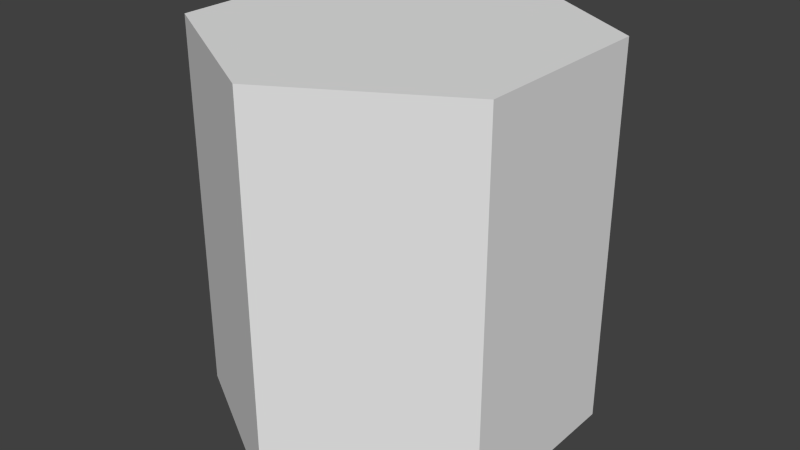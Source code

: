 # Source: UnitHex.blend  (saved by Blender 2.76.0; exported with 4.5.12 LTS)
import bpy
from mathutils import Matrix  # noqa: F401  (used for matrix-valued properties, if any)

bpy.ops.wm.read_factory_settings(use_empty=True)
scene = bpy.context.scene
scene.name = 'Scene'

# ---- collections
col_collection_1 = bpy.data.collections.new('Collection 1'); scene.collection.children.link(col_collection_1)

# ---- world
world_world = bpy.data.worlds.new('World'); scene.world = world_world
world_world.color = (0.05088, 0.05088, 0.05088)
world_world.use_sun_shadow = False
world_world.sun_shadow_jitter_overblur = 0.0
world_world.cycles.sampling_method = 'MANUAL'
world_world.cycles.sample_map_resolution = 256

# ---- meshes
me_cylinder = bpy.data.meshes.new('Cylinder')
me_cylinder.from_pydata([(0.0, 0.5, -0.5), (0.0, 0.5, 0.5), (0.433, 0.25, -0.5), (0.433, 0.25, 0.5), (0.433, -0.25, -0.5), (0.433, -0.25, 0.5), (-4.371e-08, -0.5, -0.5), (-4.371e-08, -0.5, 0.5), (-0.433, -0.25, -0.5), (-0.433, -0.25, 0.5), (-0.433, 0.25, -0.5), (-0.433, 0.25, 0.5)], [], [(0, 1, 3, 2), (2, 3, 5, 4), (4, 5, 7, 6), (6, 7, 9, 8), (3, 1, 11, 9, 7, 5), (10, 11, 1, 0), (8, 9, 11, 10), (0, 2, 4, 6, 8, 10)])
me_cylinder.use_remesh_preserve_volume = False
me_cylinder.use_remesh_preserve_attributes = False
me_cylinder.use_mirror_vertex_groups = False
me_cylinder.update()

# ---- objects
ob_cylinder = bpy.data.objects.new('Cylinder', me_cylinder)

# ---- transforms, parenting, visibility, modifiers, constraints
ob_cylinder.location = (0.0, 0.0, 0.0)
ob_cylinder.lineart.crease_threshold = 0.0

# ---- collection membership
col_collection_1.objects.link(ob_cylinder)

# ---- scene / render settings (as saved in the file)
scene.frame_start = 1; scene.frame_end = 250; scene.frame_set(1)
scene.render.engine = 'CYCLES'
scene.render.resolution_percentage = 50
scene.render.dither_intensity = 0.0
scene.cycles.use_denoising = False
scene.cycles.samples = 10
scene.cycles.sampling_pattern = 'TABULATED_SOBOL'
scene.cycles.light_sampling_threshold = 0.0
scene.cycles.use_adaptive_sampling = False
scene.cycles.use_light_tree = False
scene.cycles.blur_glossy = 0.0
scene.cycles.pixel_filter_type = 'GAUSSIAN'
scene.cycles.sample_clamp_indirect = 0.0
scene.view_settings.view_transform = 'Standard'
bpy.context.view_layer.update()

# ---- added for rendering (the .blend has no active camera and no usable light): camera, sun
cam_auto = bpy.data.cameras.new('AutoCamera')
cam_auto.lens = 50.0
cam_auto.sensor_width = 36.0
cam_auto.clip_end = 1000.0
ob_auto_camera = bpy.data.objects.new('AutoCamera', cam_auto)
scene.collection.objects.link(ob_auto_camera)
ob_auto_camera.location = (1.53431, -1.84117, 1.22745)
ob_auto_camera.rotation_euler = (1.09748, -7.21219e-08, 0.694738)
scene.camera = ob_auto_camera
light_auto_sun = bpy.data.lights.new('AutoSun', 'SUN')
light_auto_sun.energy = 3.0
light_auto_sun.angle = 0.0523599
ob_auto_sun = bpy.data.objects.new('AutoSun', light_auto_sun)
scene.collection.objects.link(ob_auto_sun)
ob_auto_sun.rotation_euler = (0.872665, 0.174533, 0.523599)
bpy.context.view_layer.update()
